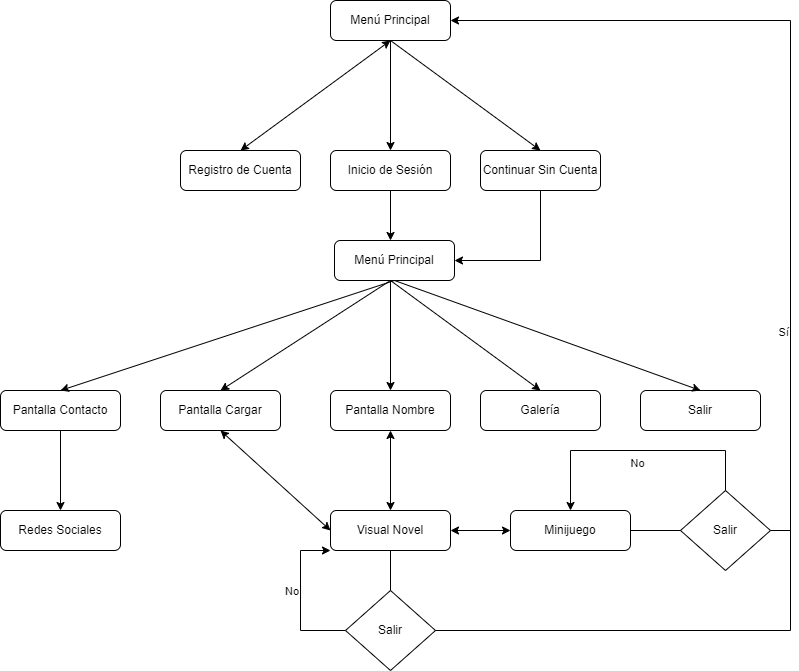

The diagram above was exported from draw.io. Its source (the exported page's mxGraphModel, read from the mxfile embedded in the PNG):
<mxGraphModel dx="1387" dy="1940" grid="1" gridSize="10" guides="1" tooltips="1" connect="1" arrows="1" fold="1" page="1" pageScale="1" pageWidth="827" pageHeight="1169" math="0" shadow="0">
  <root>
    <mxCell id="WIyWlLk6GJQsqaUBKTNV-0" />
    <mxCell id="WIyWlLk6GJQsqaUBKTNV-1" parent="WIyWlLk6GJQsqaUBKTNV-0" />
    <mxCell id="WIyWlLk6GJQsqaUBKTNV-3" value="Menú Principal" style="rounded=1;whiteSpace=wrap;html=1;fontSize=12;glass=0;strokeWidth=1;shadow=0;" parent="WIyWlLk6GJQsqaUBKTNV-1" vertex="1">
      <mxGeometry x="354" y="40" width="120" height="40" as="geometry" />
    </mxCell>
    <mxCell id="WIyWlLk6GJQsqaUBKTNV-7" value="Pantalla Contacto" style="rounded=1;whiteSpace=wrap;html=1;fontSize=12;glass=0;strokeWidth=1;shadow=0;" parent="WIyWlLk6GJQsqaUBKTNV-1" vertex="1">
      <mxGeometry x="20" y="190" width="120" height="40" as="geometry" />
    </mxCell>
    <mxCell id="y_WV2QEBynsJjIEygauX-0" value="Pantalla Cargar" style="rounded=1;whiteSpace=wrap;html=1;fontSize=12;glass=0;strokeWidth=1;shadow=0;" parent="WIyWlLk6GJQsqaUBKTNV-1" vertex="1">
      <mxGeometry x="180" y="190" width="120" height="40" as="geometry" />
    </mxCell>
    <mxCell id="y_WV2QEBynsJjIEygauX-1" value="Pantalla Nombre" style="rounded=1;whiteSpace=wrap;html=1;fontSize=12;glass=0;strokeWidth=1;shadow=0;" parent="WIyWlLk6GJQsqaUBKTNV-1" vertex="1">
      <mxGeometry x="350" y="190" width="120" height="40" as="geometry" />
    </mxCell>
    <mxCell id="y_WV2QEBynsJjIEygauX-2" value="Galería" style="rounded=1;whiteSpace=wrap;html=1;fontSize=12;glass=0;strokeWidth=1;shadow=0;" parent="WIyWlLk6GJQsqaUBKTNV-1" vertex="1">
      <mxGeometry x="500" y="190" width="120" height="40" as="geometry" />
    </mxCell>
    <mxCell id="y_WV2QEBynsJjIEygauX-3" value="Salir" style="rounded=1;whiteSpace=wrap;html=1;fontSize=12;glass=0;strokeWidth=1;shadow=0;" parent="WIyWlLk6GJQsqaUBKTNV-1" vertex="1">
      <mxGeometry x="660" y="190" width="120" height="40" as="geometry" />
    </mxCell>
    <mxCell id="y_WV2QEBynsJjIEygauX-4" value="" style="endArrow=classic;html=1;rounded=0;entryX=0.5;entryY=0;entryDx=0;entryDy=0;" parent="WIyWlLk6GJQsqaUBKTNV-1" target="y_WV2QEBynsJjIEygauX-0" edge="1">
      <mxGeometry width="50" height="50" relative="1" as="geometry">
        <mxPoint x="410" y="80" as="sourcePoint" />
        <mxPoint x="620" y="260" as="targetPoint" />
      </mxGeometry>
    </mxCell>
    <mxCell id="y_WV2QEBynsJjIEygauX-5" value="" style="endArrow=classic;html=1;rounded=0;entryX=0.5;entryY=0;entryDx=0;entryDy=0;exitX=0.5;exitY=1;exitDx=0;exitDy=0;" parent="WIyWlLk6GJQsqaUBKTNV-1" source="WIyWlLk6GJQsqaUBKTNV-3" target="WIyWlLk6GJQsqaUBKTNV-7" edge="1">
      <mxGeometry width="50" height="50" relative="1" as="geometry">
        <mxPoint x="570" y="310" as="sourcePoint" />
        <mxPoint x="620" y="260" as="targetPoint" />
      </mxGeometry>
    </mxCell>
    <mxCell id="y_WV2QEBynsJjIEygauX-6" value="" style="endArrow=classic;html=1;rounded=0;entryX=0.5;entryY=0;entryDx=0;entryDy=0;" parent="WIyWlLk6GJQsqaUBKTNV-1" target="y_WV2QEBynsJjIEygauX-1" edge="1">
      <mxGeometry width="50" height="50" relative="1" as="geometry">
        <mxPoint x="410" y="80" as="sourcePoint" />
        <mxPoint x="620" y="260" as="targetPoint" />
      </mxGeometry>
    </mxCell>
    <mxCell id="y_WV2QEBynsJjIEygauX-7" value="" style="endArrow=classic;html=1;rounded=0;entryX=0.5;entryY=0;entryDx=0;entryDy=0;endFill=1;" parent="WIyWlLk6GJQsqaUBKTNV-1" target="y_WV2QEBynsJjIEygauX-2" edge="1">
      <mxGeometry width="50" height="50" relative="1" as="geometry">
        <mxPoint x="410" y="80" as="sourcePoint" />
        <mxPoint x="620" y="260" as="targetPoint" />
      </mxGeometry>
    </mxCell>
    <mxCell id="y_WV2QEBynsJjIEygauX-8" value="" style="endArrow=classic;html=1;rounded=0;exitX=0.5;exitY=1;exitDx=0;exitDy=0;entryX=0.5;entryY=0;entryDx=0;entryDy=0;" parent="WIyWlLk6GJQsqaUBKTNV-1" source="WIyWlLk6GJQsqaUBKTNV-3" target="y_WV2QEBynsJjIEygauX-3" edge="1">
      <mxGeometry width="50" height="50" relative="1" as="geometry">
        <mxPoint x="570" y="310" as="sourcePoint" />
        <mxPoint x="620" y="260" as="targetPoint" />
      </mxGeometry>
    </mxCell>
    <mxCell id="y_WV2QEBynsJjIEygauX-10" value="Visual Novel" style="rounded=1;whiteSpace=wrap;html=1;fontSize=12;glass=0;strokeWidth=1;shadow=0;" parent="WIyWlLk6GJQsqaUBKTNV-1" vertex="1">
      <mxGeometry x="350" y="310" width="120" height="40" as="geometry" />
    </mxCell>
    <mxCell id="y_WV2QEBynsJjIEygauX-14" value="" style="endArrow=classic;startArrow=classic;html=1;rounded=0;exitX=0;exitY=0.5;exitDx=0;exitDy=0;entryX=0.5;entryY=1;entryDx=0;entryDy=0;" parent="WIyWlLk6GJQsqaUBKTNV-1" source="y_WV2QEBynsJjIEygauX-10" target="y_WV2QEBynsJjIEygauX-0" edge="1">
      <mxGeometry width="50" height="50" relative="1" as="geometry">
        <mxPoint x="570" y="410" as="sourcePoint" />
        <mxPoint x="620" y="360" as="targetPoint" />
      </mxGeometry>
    </mxCell>
    <mxCell id="y_WV2QEBynsJjIEygauX-15" value="" style="endArrow=classic;startArrow=classic;html=1;rounded=0;exitX=0.5;exitY=0;exitDx=0;exitDy=0;entryX=0.5;entryY=1;entryDx=0;entryDy=0;" parent="WIyWlLk6GJQsqaUBKTNV-1" source="y_WV2QEBynsJjIEygauX-10" target="y_WV2QEBynsJjIEygauX-1" edge="1">
      <mxGeometry width="50" height="50" relative="1" as="geometry">
        <mxPoint x="150" y="330" as="sourcePoint" />
        <mxPoint x="250" y="240" as="targetPoint" />
      </mxGeometry>
    </mxCell>
    <mxCell id="y_WV2QEBynsJjIEygauX-17" value="" style="endArrow=classic;html=1;rounded=0;exitX=0.5;exitY=1;exitDx=0;exitDy=0;" parent="WIyWlLk6GJQsqaUBKTNV-1" source="WIyWlLk6GJQsqaUBKTNV-7" edge="1">
      <mxGeometry width="50" height="50" relative="1" as="geometry">
        <mxPoint x="570" y="410" as="sourcePoint" />
        <mxPoint x="80" y="310" as="targetPoint" />
      </mxGeometry>
    </mxCell>
    <mxCell id="y_WV2QEBynsJjIEygauX-18" value="Redes Sociales" style="rounded=1;whiteSpace=wrap;html=1;fontSize=12;glass=0;strokeWidth=1;shadow=0;" parent="WIyWlLk6GJQsqaUBKTNV-1" vertex="1">
      <mxGeometry x="20" y="310" width="120" height="40" as="geometry" />
    </mxCell>
    <mxCell id="y_WV2QEBynsJjIEygauX-19" value="Salir" style="rhombus;whiteSpace=wrap;html=1;" parent="WIyWlLk6GJQsqaUBKTNV-1" vertex="1">
      <mxGeometry x="365" y="390" width="90" height="80" as="geometry" />
    </mxCell>
    <mxCell id="y_WV2QEBynsJjIEygauX-21" value="" style="endArrow=none;html=1;rounded=0;exitX=0.5;exitY=1;exitDx=0;exitDy=0;" parent="WIyWlLk6GJQsqaUBKTNV-1" source="y_WV2QEBynsJjIEygauX-10" target="y_WV2QEBynsJjIEygauX-19" edge="1">
      <mxGeometry width="50" height="50" relative="1" as="geometry">
        <mxPoint x="570" y="430" as="sourcePoint" />
        <mxPoint x="620" y="380" as="targetPoint" />
      </mxGeometry>
    </mxCell>
    <mxCell id="y_WV2QEBynsJjIEygauX-25" value="Sí" style="endArrow=classic;html=1;rounded=0;labelBorderColor=none;exitX=1;exitY=0.5;exitDx=0;exitDy=0;verticalAlign=middle;entryX=1;entryY=0.5;entryDx=0;entryDy=0;labelPosition=left;verticalLabelPosition=middle;align=right;" parent="WIyWlLk6GJQsqaUBKTNV-1" source="y_WV2QEBynsJjIEygauX-19" target="15KTtTq7VGL1Xzyd8sky-0" edge="1">
      <mxGeometry width="50" height="50" relative="1" as="geometry">
        <mxPoint x="460" y="410" as="sourcePoint" />
        <mxPoint x="800" y="410" as="targetPoint" />
        <Array as="points">
          <mxPoint x="810" y="430" />
          <mxPoint x="810" y="-180" />
        </Array>
      </mxGeometry>
    </mxCell>
    <mxCell id="y_WV2QEBynsJjIEygauX-26" value="No" style="endArrow=classic;html=1;rounded=0;labelBorderColor=none;exitX=0;exitY=0.5;exitDx=0;exitDy=0;verticalAlign=bottom;entryX=0;entryY=1;entryDx=0;entryDy=0;labelPosition=left;verticalLabelPosition=middle;align=right;" parent="WIyWlLk6GJQsqaUBKTNV-1" source="y_WV2QEBynsJjIEygauX-19" target="y_WV2QEBynsJjIEygauX-10" edge="1">
      <mxGeometry x="-0.0323" width="50" height="50" relative="1" as="geometry">
        <mxPoint x="260" y="429.5" as="sourcePoint" />
        <mxPoint x="260" y="430" as="targetPoint" />
        <Array as="points">
          <mxPoint x="320" y="430" />
          <mxPoint x="320" y="350" />
        </Array>
        <mxPoint as="offset" />
      </mxGeometry>
    </mxCell>
    <mxCell id="y_WV2QEBynsJjIEygauX-27" value="Minijuego" style="rounded=1;whiteSpace=wrap;html=1;fontSize=12;glass=0;strokeWidth=1;shadow=0;" parent="WIyWlLk6GJQsqaUBKTNV-1" vertex="1">
      <mxGeometry x="530" y="310" width="120" height="40" as="geometry" />
    </mxCell>
    <mxCell id="y_WV2QEBynsJjIEygauX-30" value="" style="endArrow=classic;startArrow=classic;html=1;rounded=0;labelBorderColor=none;exitX=1;exitY=0.5;exitDx=0;exitDy=0;entryX=0;entryY=0.5;entryDx=0;entryDy=0;" parent="WIyWlLk6GJQsqaUBKTNV-1" source="y_WV2QEBynsJjIEygauX-10" target="y_WV2QEBynsJjIEygauX-27" edge="1">
      <mxGeometry width="50" height="50" relative="1" as="geometry">
        <mxPoint x="450" y="430" as="sourcePoint" />
        <mxPoint x="500" y="380" as="targetPoint" />
      </mxGeometry>
    </mxCell>
    <mxCell id="y_WV2QEBynsJjIEygauX-31" value="Salir" style="rhombus;whiteSpace=wrap;html=1;" parent="WIyWlLk6GJQsqaUBKTNV-1" vertex="1">
      <mxGeometry x="700" y="290" width="90" height="80" as="geometry" />
    </mxCell>
    <mxCell id="y_WV2QEBynsJjIEygauX-33" value="" style="endArrow=none;html=1;rounded=0;labelBorderColor=none;entryX=1;entryY=0.5;entryDx=0;entryDy=0;" parent="WIyWlLk6GJQsqaUBKTNV-1" edge="1">
      <mxGeometry width="50" height="50" relative="1" as="geometry">
        <mxPoint x="810" y="330" as="sourcePoint" />
        <mxPoint x="790" y="330" as="targetPoint" />
      </mxGeometry>
    </mxCell>
    <mxCell id="y_WV2QEBynsJjIEygauX-34" value="No" style="endArrow=classic;html=1;rounded=0;labelBorderColor=none;entryX=0.5;entryY=0;entryDx=0;entryDy=0;exitX=0.5;exitY=0;exitDx=0;exitDy=0;verticalAlign=top;" parent="WIyWlLk6GJQsqaUBKTNV-1" source="y_WV2QEBynsJjIEygauX-31" target="y_WV2QEBynsJjIEygauX-27" edge="1">
      <mxGeometry width="50" height="50" relative="1" as="geometry">
        <mxPoint x="450" y="410" as="sourcePoint" />
        <mxPoint x="500" y="360" as="targetPoint" />
        <Array as="points">
          <mxPoint x="745" y="250" />
          <mxPoint x="590" y="250" />
        </Array>
      </mxGeometry>
    </mxCell>
    <mxCell id="y_WV2QEBynsJjIEygauX-35" value="" style="endArrow=none;html=1;rounded=0;labelBorderColor=none;entryX=1;entryY=0.5;entryDx=0;entryDy=0;exitX=0;exitY=0.5;exitDx=0;exitDy=0;" parent="WIyWlLk6GJQsqaUBKTNV-1" target="y_WV2QEBynsJjIEygauX-27" edge="1">
      <mxGeometry width="50" height="50" relative="1" as="geometry">
        <mxPoint x="700" y="330" as="sourcePoint" />
        <mxPoint x="500" y="380" as="targetPoint" />
      </mxGeometry>
    </mxCell>
    <mxCell id="15KTtTq7VGL1Xzyd8sky-4" value="" style="edgeStyle=orthogonalEdgeStyle;rounded=0;orthogonalLoop=1;jettySize=auto;html=1;" edge="1" parent="WIyWlLk6GJQsqaUBKTNV-1" source="15KTtTq7VGL1Xzyd8sky-0" target="15KTtTq7VGL1Xzyd8sky-2">
      <mxGeometry relative="1" as="geometry" />
    </mxCell>
    <mxCell id="15KTtTq7VGL1Xzyd8sky-5" style="rounded=0;orthogonalLoop=1;jettySize=auto;html=1;exitX=0.5;exitY=1;exitDx=0;exitDy=0;entryX=0.5;entryY=0;entryDx=0;entryDy=0;" edge="1" parent="WIyWlLk6GJQsqaUBKTNV-1" source="15KTtTq7VGL1Xzyd8sky-0" target="15KTtTq7VGL1Xzyd8sky-3">
      <mxGeometry relative="1" as="geometry" />
    </mxCell>
    <mxCell id="15KTtTq7VGL1Xzyd8sky-10" style="rounded=0;orthogonalLoop=1;jettySize=auto;html=1;exitX=0.5;exitY=1;exitDx=0;exitDy=0;entryX=0.5;entryY=0;entryDx=0;entryDy=0;endArrow=classic;endFill=1;strokeColor=none;startArrow=classic;startFill=1;" edge="1" parent="WIyWlLk6GJQsqaUBKTNV-1" source="15KTtTq7VGL1Xzyd8sky-0" target="15KTtTq7VGL1Xzyd8sky-1">
      <mxGeometry relative="1" as="geometry" />
    </mxCell>
    <mxCell id="15KTtTq7VGL1Xzyd8sky-12" style="edgeStyle=none;rounded=0;orthogonalLoop=1;jettySize=auto;html=1;exitX=0.5;exitY=1;exitDx=0;exitDy=0;entryX=0.5;entryY=0;entryDx=0;entryDy=0;startArrow=classic;startFill=1;endArrow=classic;endFill=1;" edge="1" parent="WIyWlLk6GJQsqaUBKTNV-1" source="15KTtTq7VGL1Xzyd8sky-0" target="15KTtTq7VGL1Xzyd8sky-1">
      <mxGeometry relative="1" as="geometry" />
    </mxCell>
    <mxCell id="15KTtTq7VGL1Xzyd8sky-0" value="Menú Principal" style="rounded=1;whiteSpace=wrap;html=1;fontSize=12;glass=0;strokeWidth=1;shadow=0;" vertex="1" parent="WIyWlLk6GJQsqaUBKTNV-1">
      <mxGeometry x="350" y="-200" width="120" height="40" as="geometry" />
    </mxCell>
    <mxCell id="15KTtTq7VGL1Xzyd8sky-1" value="Registro de Cuenta" style="rounded=1;whiteSpace=wrap;html=1;fontSize=12;glass=0;strokeWidth=1;shadow=0;" vertex="1" parent="WIyWlLk6GJQsqaUBKTNV-1">
      <mxGeometry x="200" y="-50" width="120" height="40" as="geometry" />
    </mxCell>
    <mxCell id="15KTtTq7VGL1Xzyd8sky-8" style="edgeStyle=orthogonalEdgeStyle;rounded=0;orthogonalLoop=1;jettySize=auto;html=1;exitX=0.5;exitY=1;exitDx=0;exitDy=0;" edge="1" parent="WIyWlLk6GJQsqaUBKTNV-1" source="15KTtTq7VGL1Xzyd8sky-2">
      <mxGeometry relative="1" as="geometry">
        <mxPoint x="410" y="40" as="targetPoint" />
      </mxGeometry>
    </mxCell>
    <mxCell id="15KTtTq7VGL1Xzyd8sky-2" value="Inicio de Sesión" style="rounded=1;whiteSpace=wrap;html=1;fontSize=12;glass=0;strokeWidth=1;shadow=0;" vertex="1" parent="WIyWlLk6GJQsqaUBKTNV-1">
      <mxGeometry x="350" y="-50" width="120" height="40" as="geometry" />
    </mxCell>
    <mxCell id="15KTtTq7VGL1Xzyd8sky-9" style="edgeStyle=orthogonalEdgeStyle;rounded=0;orthogonalLoop=1;jettySize=auto;html=1;exitX=0.5;exitY=1;exitDx=0;exitDy=0;entryX=1;entryY=0.5;entryDx=0;entryDy=0;" edge="1" parent="WIyWlLk6GJQsqaUBKTNV-1" source="15KTtTq7VGL1Xzyd8sky-3" target="WIyWlLk6GJQsqaUBKTNV-3">
      <mxGeometry relative="1" as="geometry" />
    </mxCell>
    <mxCell id="15KTtTq7VGL1Xzyd8sky-3" value="Continuar Sin Cuenta" style="rounded=1;whiteSpace=wrap;html=1;fontSize=12;glass=0;strokeWidth=1;shadow=0;" vertex="1" parent="WIyWlLk6GJQsqaUBKTNV-1">
      <mxGeometry x="500" y="-50" width="120" height="40" as="geometry" />
    </mxCell>
  </root>
</mxGraphModel>